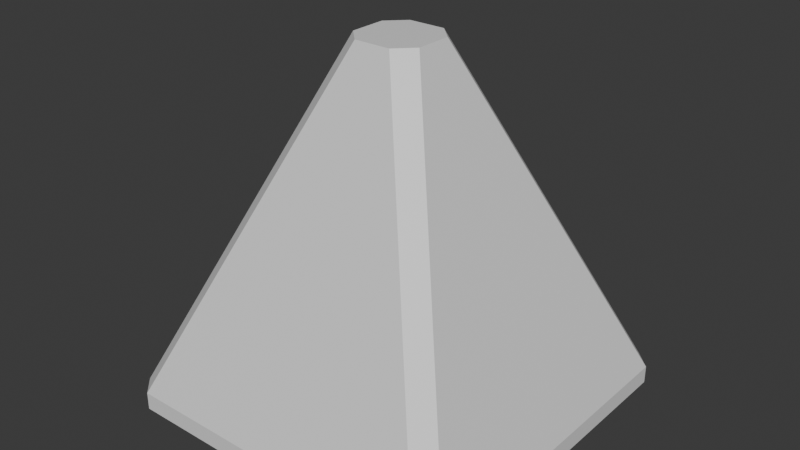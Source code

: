 # Source: placeholder.blend  (saved by Blender 4.3.32; exported with 4.5.12 LTS)
import bpy
from mathutils import Matrix  # noqa: F401  (used for matrix-valued properties, if any)

bpy.ops.wm.read_factory_settings(use_empty=True)
scene = bpy.context.scene
scene.name = 'Scene'

# ---- collections
col_collection = bpy.data.collections.new('Collection'); scene.collection.children.link(col_collection)

# ---- materials (node trees are filled in below, after node groups)
mat_material = bpy.data.materials.new('Material')
mat_material.alpha_threshold = 0.0
mat_material.roughness = 0.5
mat_material.line_color = (0.0, 0.0, 0.0, 1.0)

# ---- material node trees
mat_material.use_nodes = True; mat_material.node_tree.nodes.clear()
_N = mat_material.node_tree.nodes; _L = mat_material.node_tree.links
n0 = _N.new('ShaderNodeOutputMaterial'); n0.name = 'Material Output'; n0.location = (300, 300)
n1 = _N.new('ShaderNodeBsdfPrincipled'); n1.name = 'Principled BSDF'; n1.location = (10, 300)
n1.inputs[3].default_value = 1.45
_L.new(n1.outputs[0], n0.inputs[0])
n0.is_active_output = True

# ---- world
world_world = bpy.data.worlds.new('World'); scene.world = world_world
world_world.use_nodes = True; world_world.node_tree.nodes.clear()
_N = world_world.node_tree.nodes; _L = world_world.node_tree.links
n0 = _N.new('ShaderNodeOutputWorld'); n0.name = 'World Output'; n0.location = (300, 300)
n1 = _N.new('ShaderNodeBackground'); n1.name = 'Background'; n1.location = (10, 300)
n1.inputs[0].default_value = (0.05088, 0.05088, 0.05088, 1.0)
_L.new(n1.outputs[0], n0.inputs[0])
n0.is_active_output = True
world_world.color = (0.05088, 0.05088, 0.05088)
world_world.sun_shadow_jitter_overblur = 0.0

# ---- meshes
me_cube = bpy.data.meshes.new('Cube')
me_cube.from_pydata([(0.1, 0.05184, 0.5), (0.05184, 0.1, 0.5), (0.4518, 0.5, -0.45), (0.5, 0.4518, -0.45), (0.05184, -0.1, 0.5), (0.1, -0.05184, 0.5), (0.5, -0.4518, -0.45), (0.4518, -0.5, -0.45), (-0.05184, 0.1, 0.5), (-0.1, 0.05184, 0.5), (-0.5, 0.4518, -0.45), (-0.4518, 0.5, -0.45), (-0.1, -0.05184, 0.5), (-0.05184, -0.1, 0.5), (-0.4518, -0.5, -0.45), (-0.5, -0.4518, -0.45), (0.5, 0.4518, -0.5), (0.4518, 0.5, -0.5), (-0.5, -0.4518, -0.5), (-0.4518, -0.5, -0.5), (0.4518, -0.5, -0.5), (0.5, -0.4518, -0.5), (-0.4518, 0.5, -0.5), (-0.5, 0.4518, -0.5)], [], [(3, 6, 21, 16), (15, 12, 9, 10), (7, 4, 13, 14), (0, 13, 4, 5), (3, 0, 5, 6), (0, 3, 2, 1), (14, 13, 12, 15), (4, 7, 6, 5), (8, 11, 10, 9), (11, 8, 1, 2), (23, 22, 17, 18), (11, 2, 17, 22), (10, 11, 22, 23), (7, 14, 19, 20), (6, 7, 20, 21), (14, 15, 18, 19), (2, 3, 16, 17), (15, 10, 23, 18), (13, 0, 1, 12), (12, 1, 8, 9), (18, 17, 16, 19), (19, 16, 21, 20)])
_uv = me_cube.uv_layers.new(name='UVMap')
_uv.uv.foreach_set('vector', [0.375, 0.512, 0.375, 0.738, 0.375, 0.738, 0.375, 0.512, 0.375, 0.01204, 0.625, 0.0602, 0.625, 0.1898, 0.375, 0.238, 0.375, 0.762, 0.625, 0.8102, 0.625, 0.9398, 0.375, 0.988, 0.625, 0.5602, 0.8148, 0.75, 0.6852, 0.75, 0.625, 0.6898, 0.375, 0.512, 0.625, 0.5602, 0.625, 0.6898, 0.375, 0.738, 0.625, 0.5602, 0.375, 0.512, 0.375, 0.488, 0.625, 0.4398, 0.3786, 0.0, 0.625, 0.0, 0.625, 0.0602, 0.375, 0.01204, 0.625, 0.8102, 0.375, 0.762, 0.375, 0.738, 0.625, 0.6898, 0.625, 0.3102, 0.375, 0.262, 0.375, 0.238, 0.625, 0.1898, 0.375, 0.262, 0.625, 0.3102, 0.625, 0.4398, 0.375, 0.488, 0.125, 0.512, 0.137, 0.5, 0.363, 0.5, 0.125, 0.738, 0.375, 0.262, 0.375, 0.488, 0.375, 0.488, 0.375, 0.262, 0.375, 0.238, 0.375, 0.262, 0.375, 0.262, 0.375, 0.238, 0.375, 0.762, 0.375, 0.988, 0.375, 0.988, 0.375, 0.762, 0.375, 0.738, 0.375, 0.762, 0.375, 0.762, 0.375, 0.738, 0.3786, 0.0, 0.375, 0.01204, 0.375, 0.01204, 0.3786, 0.0, 0.375, 0.488, 0.375, 0.512, 0.375, 0.512, 0.375, 0.488, 0.375, 0.01204, 0.375, 0.238, 0.375, 0.238, 0.375, 0.01204, 0.8148, 0.75, 0.625, 0.5602, 0.6852, 0.5, 0.875, 0.6898, 0.875, 0.6898, 0.6852, 0.5, 0.8148, 0.5, 0.875, 0.5602, 0.125, 0.738, 0.363, 0.5, 0.375, 0.512, 0.137, 0.75, 0.137, 0.75, 0.375, 0.512, 0.375, 0.738, 0.363, 0.75])
me_cube.materials.append(mat_material)
me_cube.use_mirror_vertex_groups = False
me_cube.update()

# ---- objects
ob_cube = bpy.data.objects.new('Cube', me_cube)

# ---- transforms, parenting, visibility, modifiers, constraints
ob_cube.location = (0.0, 0.0, 0.0)
ob_cube.lock_rotations_4d = False
ob_cube.empty_display_type = 'ARROWS'
ob_cube.lineart.crease_threshold = 0.0

# ---- collection membership
col_collection.objects.link(ob_cube)

# ---- scene / render settings (as saved in the file)
scene.frame_start = 1; scene.frame_end = 250; scene.frame_set(1)
scene.render.engine = 'BLENDER_EEVEE_NEXT'
bpy.context.view_layer.update()

# ---- added for rendering (the .blend has no active camera and no usable light): camera, sun
cam_auto = bpy.data.cameras.new('AutoCamera')
cam_auto.lens = 50.0
cam_auto.sensor_width = 36.0
cam_auto.clip_end = 1000.0
ob_auto_camera = bpy.data.objects.new('AutoCamera', cam_auto)
scene.collection.objects.link(ob_auto_camera)
ob_auto_camera.location = (1.60254, -1.92304, 1.28203)
ob_auto_camera.rotation_euler = (1.09748, -7.21219e-08, 0.694738)
scene.camera = ob_auto_camera
light_auto_sun = bpy.data.lights.new('AutoSun', 'SUN')
light_auto_sun.energy = 3.0
light_auto_sun.angle = 0.0523599
ob_auto_sun = bpy.data.objects.new('AutoSun', light_auto_sun)
scene.collection.objects.link(ob_auto_sun)
ob_auto_sun.rotation_euler = (0.872665, 0.174533, 0.523599)
bpy.context.view_layer.update()
